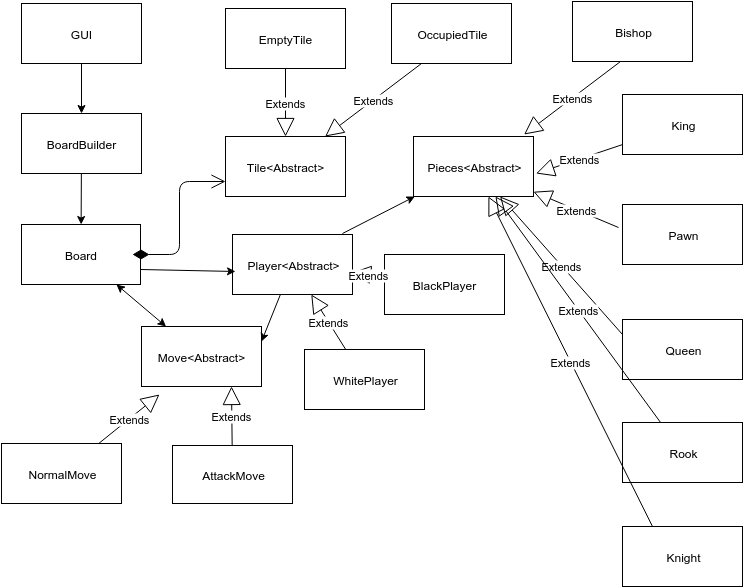

The diagram above was exported from draw.io. Its source (the exported page's mxGraphModel, read from the mxfile embedded in the PNG):
<mxGraphModel dx="959" dy="463" grid="0" gridSize="10" guides="1" tooltips="1" connect="1" arrows="1" fold="1" page="1" pageScale="1" pageWidth="826" pageHeight="1169" background="#ffffff" math="0">
  <root>
    <mxCell id="0" />
    <mxCell id="1" parent="0" />
    <mxCell id="5e9d88ee19f7f574-1" value="GUI" style="whiteSpace=wrap;html=1;" vertex="1" parent="1">
      <mxGeometry x="70" y="50" width="120" height="60" as="geometry" />
    </mxCell>
    <mxCell id="5e9d88ee19f7f574-2" value="BoardBuilder" style="whiteSpace=wrap;html=1;fillColor=#ffffff;strokeColor=#000000;" vertex="1" parent="1">
      <mxGeometry x="70" y="160" width="120" height="60" as="geometry" />
    </mxCell>
    <mxCell id="5e9d88ee19f7f574-3" value="Board" style="whiteSpace=wrap;html=1;" vertex="1" parent="1">
      <mxGeometry x="70" y="271" width="119" height="60" as="geometry" />
    </mxCell>
    <mxCell id="5e9d88ee19f7f574-7" value="Move&amp;lt;Abstract&amp;gt;" style="whiteSpace=wrap;html=1;" vertex="1" parent="1">
      <mxGeometry x="190" y="373" width="120" height="60" as="geometry" />
    </mxCell>
    <mxCell id="5e9d88ee19f7f574-9" value="NormalMove" style="whiteSpace=wrap;html=1;" vertex="1" parent="1">
      <mxGeometry x="50" y="490" width="120" height="60" as="geometry" />
    </mxCell>
    <mxCell id="5e9d88ee19f7f574-12" value="Tile&amp;lt;Abstract&amp;gt;" style="whiteSpace=wrap;html=1;strokeColor=#000000;fillColor=#ffffff;" vertex="1" parent="1">
      <mxGeometry x="274" y="183" width="120" height="60" as="geometry" />
    </mxCell>
    <mxCell id="5e9d88ee19f7f574-13" value="AttackMove" style="whiteSpace=wrap;html=1;strokeColor=#000000;fillColor=#ffffff;" vertex="1" parent="1">
      <mxGeometry x="221" y="492" width="120" height="58" as="geometry" />
    </mxCell>
    <mxCell id="5e9d88ee19f7f574-16" value="EmptyTile" style="whiteSpace=wrap;html=1;strokeColor=#000000;fillColor=#ffffff;" vertex="1" parent="1">
      <mxGeometry x="274" y="55" width="120" height="60" as="geometry" />
    </mxCell>
    <mxCell id="5e9d88ee19f7f574-17" value="OccupiedTile" style="whiteSpace=wrap;html=1;strokeColor=#000000;fillColor=#ffffff;" vertex="1" parent="1">
      <mxGeometry x="440" y="50" width="120" height="60" as="geometry" />
    </mxCell>
    <mxCell id="5e9d88ee19f7f574-19" value="&lt;div&gt;&lt;br&gt;&lt;/div&gt;&lt;div&gt;&lt;br&gt;&lt;/div&gt;" style="endArrow=open;html=1;endSize=12;startArrow=diamondThin;startSize=14;startFill=1;edgeStyle=orthogonalEdgeStyle;align=left;verticalAlign=bottom;entryX=0;entryY=0.75;" edge="1" parent="1" target="5e9d88ee19f7f574-12">
      <mxGeometry x="-0.4337" y="-108" relative="1" as="geometry">
        <mxPoint x="181" y="301" as="sourcePoint" />
        <mxPoint x="341" y="301" as="targetPoint" />
        <Array as="points">
          <mxPoint x="228" y="301" />
          <mxPoint x="228" y="228" />
        </Array>
        <mxPoint x="-2" y="23" as="offset" />
      </mxGeometry>
    </mxCell>
    <mxCell id="5e9d88ee19f7f574-20" value="Extends" style="endArrow=block;endSize=16;endFill=0;html=1;" edge="1" parent="1" source="5e9d88ee19f7f574-9">
      <mxGeometry width="160" relative="1" as="geometry">
        <mxPoint x="48" y="441" as="sourcePoint" />
        <mxPoint x="208" y="441" as="targetPoint" />
      </mxGeometry>
    </mxCell>
    <mxCell id="5e9d88ee19f7f574-21" value="Extends" style="endArrow=block;endSize=16;endFill=0;html=1;entryX=0.75;entryY=1;" edge="1" parent="1" source="5e9d88ee19f7f574-13" target="5e9d88ee19f7f574-7">
      <mxGeometry x="250.21518987341767" y="433" width="160" as="geometry">
        <mxPoint x="250.21518987341767" y="482" as="sourcePoint" />
        <mxPoint x="311" y="433" as="targetPoint" />
      </mxGeometry>
    </mxCell>
    <mxCell id="5e9d88ee19f7f574-22" value="Extends" style="endArrow=block;endSize=16;endFill=0;html=1;" edge="1" parent="1" source="5e9d88ee19f7f574-16" target="5e9d88ee19f7f574-12">
      <mxGeometry x="303.21518987341767" y="101" width="160" as="geometry">
        <mxPoint x="333.6704545454545" y="160" as="sourcePoint" />
        <mxPoint x="333" y="101" as="targetPoint" />
      </mxGeometry>
    </mxCell>
    <mxCell id="5e9d88ee19f7f574-23" value="Extends" style="endArrow=block;endSize=16;endFill=0;html=1;exitX=0.25;exitY=1;" edge="1" parent="1" source="5e9d88ee19f7f574-17" target="5e9d88ee19f7f574-12">
      <mxGeometry x="460.21518987341767" y="131" width="160" as="geometry">
        <mxPoint x="490.6704545454545" y="190" as="sourcePoint" />
        <mxPoint x="490" y="131" as="targetPoint" />
      </mxGeometry>
    </mxCell>
    <mxCell id="5e9d88ee19f7f574-29" value="" style="endArrow=classic;html=1;exitX=0.5;exitY=1;" edge="1" parent="1" source="5e9d88ee19f7f574-1" target="5e9d88ee19f7f574-2">
      <mxGeometry width="50" height="50" relative="1" as="geometry">
        <mxPoint x="10" y="68" as="sourcePoint" />
        <mxPoint x="60" y="18" as="targetPoint" />
      </mxGeometry>
    </mxCell>
    <mxCell id="5e9d88ee19f7f574-31" value="" style="endArrow=classic;html=1;" edge="1" parent="1" source="5e9d88ee19f7f574-2" target="5e9d88ee19f7f574-3">
      <mxGeometry width="50" height="50" relative="1" as="geometry">
        <mxPoint x="10" y="68" as="sourcePoint" />
        <mxPoint x="60" y="18" as="targetPoint" />
      </mxGeometry>
    </mxCell>
    <mxCell id="5e9d88ee19f7f574-33" value="" style="endArrow=classic;startArrow=classic;html=1;" edge="1" parent="1" source="5e9d88ee19f7f574-7" target="5e9d88ee19f7f574-3">
      <mxGeometry width="50" height="50" relative="1" as="geometry">
        <mxPoint x="110" y="381" as="sourcePoint" />
        <mxPoint x="160" y="331" as="targetPoint" />
      </mxGeometry>
    </mxCell>
    <mxCell id="5e9d88ee19f7f574-34" value="Pieces&amp;lt;Abstract&amp;gt;" style="whiteSpace=wrap;html=1;strokeColor=#000000;fillColor=#ffffff;" vertex="1" parent="1">
      <mxGeometry x="462" y="183" width="120" height="60" as="geometry" />
    </mxCell>
    <mxCell id="5e9d88ee19f7f574-35" value="Bishop" style="whiteSpace=wrap;html=1;strokeColor=#000000;fillColor=#ffffff;" vertex="1" parent="1">
      <mxGeometry x="621" y="48" width="120" height="60" as="geometry" />
    </mxCell>
    <mxCell id="5e9d88ee19f7f574-36" value="Extends" style="endArrow=block;endSize=16;endFill=0;html=1;exitX=0.25;exitY=1;" edge="1" parent="1">
      <mxGeometry x="659.2151898734177" y="129" width="160" as="geometry">
        <mxPoint x="669" y="108" as="sourcePoint" />
        <mxPoint x="572.6116504854369" y="181" as="targetPoint" />
      </mxGeometry>
    </mxCell>
    <mxCell id="5e9d88ee19f7f574-37" value="King" style="whiteSpace=wrap;html=1;strokeColor=#000000;fillColor=#ffffff;" vertex="1" parent="1">
      <mxGeometry x="671" y="141" width="120" height="60" as="geometry" />
    </mxCell>
    <mxCell id="5e9d88ee19f7f574-38" value="Pawn" style="whiteSpace=wrap;html=1;strokeColor=#000000;fillColor=#ffffff;" vertex="1" parent="1">
      <mxGeometry x="671" y="251" width="120" height="60" as="geometry" />
    </mxCell>
    <mxCell id="5e9d88ee19f7f574-39" value="Queen" style="whiteSpace=wrap;html=1;strokeColor=#000000;fillColor=#ffffff;" vertex="1" parent="1">
      <mxGeometry x="671" y="366" width="120" height="60" as="geometry" />
    </mxCell>
    <mxCell id="5e9d88ee19f7f574-40" value="Rook" style="whiteSpace=wrap;html=1;strokeColor=#000000;fillColor=#ffffff;" vertex="1" parent="1">
      <mxGeometry x="671" y="469" width="120" height="60" as="geometry" />
    </mxCell>
    <mxCell id="5e9d88ee19f7f574-41" value="Knight" style="whiteSpace=wrap;html=1;strokeColor=#000000;fillColor=#ffffff;" vertex="1" parent="1">
      <mxGeometry x="671" y="573" width="120" height="60" as="geometry" />
    </mxCell>
    <mxCell id="5e9d88ee19f7f574-42" value="Extends" style="endArrow=block;endSize=16;endFill=0;html=1;" edge="1" parent="1" source="5e9d88ee19f7f574-37">
      <mxGeometry x="671.2151898734177" y="168" width="160" as="geometry">
        <mxPoint x="681" y="147" as="sourcePoint" />
        <mxPoint x="584.6116504854369" y="220" as="targetPoint" />
      </mxGeometry>
    </mxCell>
    <mxCell id="5e9d88ee19f7f574-43" value="Extends" style="endArrow=block;endSize=16;endFill=0;html=1;exitX=-0.033;exitY=0.383;exitPerimeter=0;" edge="1" parent="1" source="5e9d88ee19f7f574-38" target="5e9d88ee19f7f574-34">
      <mxGeometry x="679.2151898734177" y="149" width="160" as="geometry">
        <mxPoint x="689" y="128" as="sourcePoint" />
        <mxPoint x="592.6116504854369" y="201" as="targetPoint" />
      </mxGeometry>
    </mxCell>
    <mxCell id="5e9d88ee19f7f574-45" value="Extends" style="endArrow=block;endSize=16;endFill=0;html=1;exitX=0;exitY=0.25;" edge="1" parent="1" source="5e9d88ee19f7f574-39" target="5e9d88ee19f7f574-34">
      <mxGeometry x="689.2151898734177" y="159" width="160" as="geometry">
        <mxPoint x="677" y="284" as="sourcePoint" />
        <mxPoint x="592" y="248.24137931034488" as="targetPoint" />
      </mxGeometry>
    </mxCell>
    <mxCell id="5e9d88ee19f7f574-46" value="Extends" style="endArrow=block;endSize=16;endFill=0;html=1;" edge="1" parent="1" source="5e9d88ee19f7f574-40" target="5e9d88ee19f7f574-34">
      <mxGeometry x="699.2151898734177" y="169" width="160" as="geometry">
        <mxPoint x="681" y="391" as="sourcePoint" />
        <mxPoint x="558.6071428571429" y="253" as="targetPoint" />
      </mxGeometry>
    </mxCell>
    <mxCell id="5e9d88ee19f7f574-47" value="Extends" style="endArrow=block;endSize=16;endFill=0;html=1;exitX=0.25;exitY=0;" edge="1" parent="1" source="5e9d88ee19f7f574-41" target="5e9d88ee19f7f574-34">
      <mxGeometry x="709.2151898734177" y="179" width="160" as="geometry">
        <mxPoint x="719.0769230769231" y="479" as="sourcePoint" />
        <mxPoint x="553.9230769230769" y="253" as="targetPoint" />
      </mxGeometry>
    </mxCell>
    <mxCell id="5e9d88ee19f7f574-48" value="Player&amp;lt;Abstract&amp;gt;" style="whiteSpace=wrap;html=1;strokeColor=#000000;fillColor=#ffffff;" vertex="1" parent="1">
      <mxGeometry x="281" y="281" width="120" height="60" as="geometry" />
    </mxCell>
    <mxCell id="5e9d88ee19f7f574-49" value="" style="endArrow=classic;html=1;entryX=0.025;entryY=0.617;exitX=1;exitY=0.75;entryPerimeter=0;" edge="1" parent="1" source="5e9d88ee19f7f574-3" target="5e9d88ee19f7f574-48">
      <mxGeometry width="50" height="50" relative="1" as="geometry">
        <mxPoint x="10" y="68" as="sourcePoint" />
        <mxPoint x="60" y="18" as="targetPoint" />
      </mxGeometry>
    </mxCell>
    <mxCell id="5e9d88ee19f7f574-50" value="" style="endArrow=classic;html=1;entryX=1;entryY=0.25;" edge="1" parent="1" source="5e9d88ee19f7f574-48" target="5e9d88ee19f7f574-7">
      <mxGeometry width="50" height="50" relative="1" as="geometry">
        <mxPoint x="10" y="174" as="sourcePoint" />
        <mxPoint x="60" y="124" as="targetPoint" />
      </mxGeometry>
    </mxCell>
    <mxCell id="5e9d88ee19f7f574-51" value="WhitePlayer" style="whiteSpace=wrap;html=1;strokeColor=#000000;fillColor=#ffffff;" vertex="1" parent="1">
      <mxGeometry x="353" y="396" width="120" height="60" as="geometry" />
    </mxCell>
    <mxCell id="5e9d88ee19f7f574-52" value="BlackPlayer" style="whiteSpace=wrap;html=1;strokeColor=#000000;fillColor=#ffffff;" vertex="1" parent="1">
      <mxGeometry x="433" y="301" width="120" height="60" as="geometry" />
    </mxCell>
    <mxCell id="5e9d88ee19f7f574-53" value="" style="endArrow=classic;html=1;exitX=0.917;exitY=-0.017;exitPerimeter=0;" edge="1" parent="1" source="5e9d88ee19f7f574-48" target="5e9d88ee19f7f574-34">
      <mxGeometry width="50" height="50" relative="1" as="geometry">
        <mxPoint x="390" y="296" as="sourcePoint" />
        <mxPoint x="440" y="246" as="targetPoint" />
      </mxGeometry>
    </mxCell>
    <mxCell id="5e9d88ee19f7f574-55" value="Extends" style="endArrow=block;endSize=16;endFill=0;html=1;" edge="1" parent="1" source="5e9d88ee19f7f574-51" target="5e9d88ee19f7f574-48">
      <mxGeometry x="260.21518987341767" y="443" width="160" as="geometry">
        <mxPoint x="290.6704545454545" y="502" as="sourcePoint" />
        <mxPoint x="290" y="443" as="targetPoint" />
      </mxGeometry>
    </mxCell>
    <mxCell id="5e9d88ee19f7f574-56" value="Extends" style="endArrow=block;endSize=16;endFill=0;html=1;" edge="1" parent="1" source="5e9d88ee19f7f574-52" target="5e9d88ee19f7f574-48">
      <mxGeometry x="270.21518987341767" y="453" width="160" as="geometry">
        <mxPoint x="300.6704545454545" y="512" as="sourcePoint" />
        <mxPoint x="300" y="453" as="targetPoint" />
      </mxGeometry>
    </mxCell>
  </root>
</mxGraphModel>